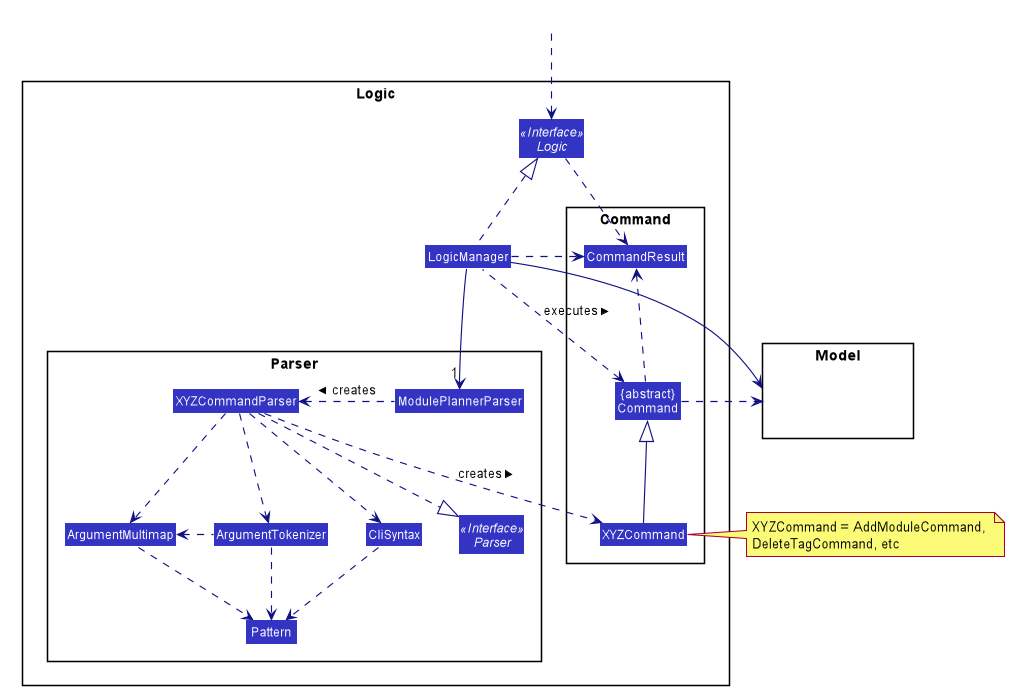

The diagram above was rendered by PlantUML. Its source (embedded in the PNG):
@startuml











skinparam BackgroundColor #FFFFFFF

skinparam Shadowing false

skinparam Class {
    FontColor #FFFFFF
    BorderThickness 1
    BorderColor #FFFFFF
    StereotypeFontColor #FFFFFF
    FontName Arial
}

skinparam Actor {
    BorderColor USER_COLOR
    Color USER_COLOR
    FontName Arial
}

skinparam Sequence {
    MessageAlign center
    BoxFontSize 15
    BoxPadding 0
    BoxFontColor #FFFFFF
    FontName Arial
}

skinparam Participant {
    FontColor #FFFFFFF
    Padding 20
}

skinparam MinClassWidth 50
skinparam ParticipantPadding 10
skinparam Shadowing false
skinparam DefaultTextAlignment center
skinparam packageStyle Rectangle

hide footbox
hide members
hide circle
skinparam arrowThickness 1.1
skinparam arrowColor #101086
skinparam classBackgroundColor #3333C4

package Logic {

package Parser {
    Interface Parser <<Interface>>
    Class ModulePlannerParser
    Class XYZCommandParser
    Class CliSyntax
    Class ArgumentMultimap
    Class ArgumentTokenizer
    Class Pattern
}

package Command {
Class XYZCommand
Class CommandResult
Class "{abstract}\nCommand" as Command
}

Interface Logic <<Interface>>
Class LogicManager
}

package Model{
Class HiddenModel #FFFFFF
}

Class HiddenOutside #FFFFFF
HiddenOutside ..> Logic

LogicManager .up.|> Logic
LogicManager -->"1" ModulePlannerParser
ModulePlannerParser .left.> XYZCommandParser: creates >

XYZCommandParser ..> XYZCommand : creates >
XYZCommandParser ..|> Parser
XYZCommandParser ..> ArgumentMultimap
XYZCommandParser ..> ArgumentTokenizer
ArgumentTokenizer .left.> ArgumentMultimap
XYZCommandParser ..> CliSyntax
CliSyntax ..> Pattern
ArgumentTokenizer .down.> Pattern
ArgumentMultimap .down.> Pattern
XYZCommand -up-|> Command
LogicManager .left.> Command : executes >

LogicManager --> Model
Command .right.> Model
note right of XYZCommand: XYZCommand = AddModuleCommand, \nDeleteTagCommand, etc

Logic ..> CommandResult
LogicManager .down.> CommandResult
Command .up.> CommandResult
CommandResult -[hidden]-> Parser
@enduml